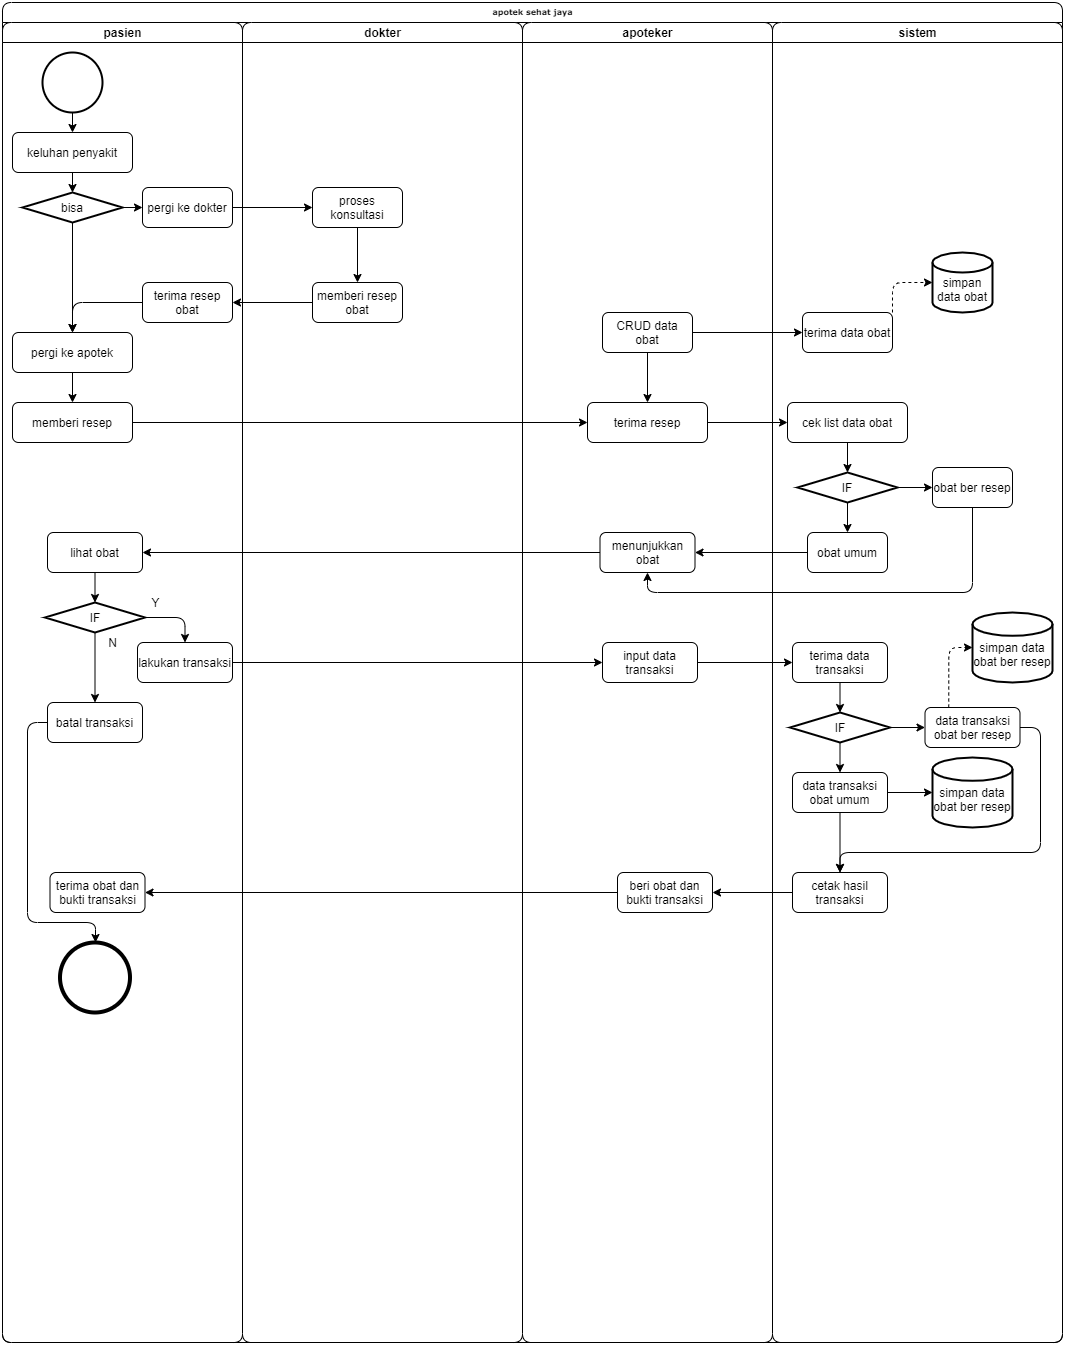

The diagram above was exported from draw.io. Its source (the exported page's mxGraphModel, read from the mxfile embedded in the PNG):
<mxGraphModel dx="1024" dy="624" grid="1" gridSize="10" guides="1" tooltips="1" connect="1" arrows="1" fold="1" page="1" pageScale="1" pageWidth="1100" pageHeight="850" background="#ffffff" math="0" shadow="0">
  <root>
    <mxCell id="0" />
    <mxCell id="1" parent="0" />
    <mxCell id="2" value="apotek sehat jaya" style="swimlane;html=1;childLayout=stackLayout;startSize=20;shadow=0;labelBackgroundColor=none;strokeWidth=1;fontFamily=Verdana;fontSize=8;align=center;rounded=1;" vertex="1" parent="1">
      <mxGeometry x="90" y="30" width="1060" height="1340" as="geometry" />
    </mxCell>
    <mxCell id="3" value="pasien" style="swimlane;html=1;startSize=20;rounded=1;" vertex="1" parent="2">
      <mxGeometry y="20" width="240" height="1320" as="geometry" />
    </mxCell>
    <mxCell id="4" style="edgeStyle=orthogonalEdgeStyle;orthogonalLoop=1;jettySize=auto;html=1;exitX=0.5;exitY=1;exitDx=0;exitDy=0;exitPerimeter=0;entryX=0.5;entryY=0;entryDx=0;entryDy=0;" edge="1" parent="3" source="11" target="10">
      <mxGeometry relative="1" as="geometry" />
    </mxCell>
    <mxCell id="5" style="edgeStyle=orthogonalEdgeStyle;orthogonalLoop=1;jettySize=auto;html=1;exitX=0.5;exitY=1;exitDx=0;exitDy=0;entryX=0.5;entryY=0;entryDx=0;entryDy=0;entryPerimeter=0;" edge="1" parent="3" source="10" target="13">
      <mxGeometry relative="1" as="geometry" />
    </mxCell>
    <mxCell id="6" style="edgeStyle=orthogonalEdgeStyle;orthogonalLoop=1;jettySize=auto;html=1;exitX=0.5;exitY=1;exitDx=0;exitDy=0;exitPerimeter=0;entryX=0.5;entryY=0;entryDx=0;entryDy=0;" edge="1" parent="3" source="13" target="9">
      <mxGeometry relative="1" as="geometry" />
    </mxCell>
    <mxCell id="7" value="memberi resep" style="whiteSpace=wrap;html=1;rounded=1;" vertex="1" parent="3">
      <mxGeometry x="10" y="380" width="120" height="40" as="geometry" />
    </mxCell>
    <mxCell id="8" style="edgeStyle=orthogonalEdgeStyle;orthogonalLoop=1;jettySize=auto;html=1;exitX=0.5;exitY=1;exitDx=0;exitDy=0;entryX=0.5;entryY=0;entryDx=0;entryDy=0;" edge="1" parent="3" source="9" target="7">
      <mxGeometry relative="1" as="geometry" />
    </mxCell>
    <mxCell id="9" value="pergi ke apotek" style="whiteSpace=wrap;html=1;rounded=1;" vertex="1" parent="3">
      <mxGeometry x="10" y="310" width="120" height="40" as="geometry" />
    </mxCell>
    <mxCell id="10" value="keluhan penyakit" style="whiteSpace=wrap;html=1;rounded=1;" vertex="1" parent="3">
      <mxGeometry x="10" y="110" width="120" height="40" as="geometry" />
    </mxCell>
    <mxCell id="11" value="" style="verticalLabelPosition=bottom;verticalAlign=top;html=1;shape=mxgraph.flowchart.on-page_reference;rounded=1;strokeWidth=2;" vertex="1" parent="3">
      <mxGeometry x="40" y="30" width="60" height="60" as="geometry" />
    </mxCell>
    <mxCell id="12" style="edgeStyle=orthogonalEdgeStyle;orthogonalLoop=1;jettySize=auto;html=1;exitX=1;exitY=0.5;exitDx=0;exitDy=0;exitPerimeter=0;entryX=0;entryY=0.5;entryDx=0;entryDy=0;" edge="1" parent="3" source="13" target="25">
      <mxGeometry relative="1" as="geometry" />
    </mxCell>
    <mxCell id="13" value="bisa" style="strokeWidth=2;html=1;shape=mxgraph.flowchart.decision;whiteSpace=wrap;rounded=1;" vertex="1" parent="3">
      <mxGeometry x="20" y="170" width="100" height="30" as="geometry" />
    </mxCell>
    <mxCell id="14" style="edgeStyle=orthogonalEdgeStyle;rounded=1;orthogonalLoop=1;jettySize=auto;html=1;exitX=0.5;exitY=1;exitDx=0;exitDy=0;entryX=0.5;entryY=0;entryDx=0;entryDy=0;entryPerimeter=0;" edge="1" parent="3" source="18" target="21">
      <mxGeometry relative="1" as="geometry" />
    </mxCell>
    <mxCell id="15" style="edgeStyle=orthogonalEdgeStyle;rounded=1;orthogonalLoop=1;jettySize=auto;html=1;exitX=0;exitY=0.5;exitDx=0;exitDy=0;" edge="1" parent="3" source="17" target="22">
      <mxGeometry relative="1" as="geometry">
        <Array as="points">
          <mxPoint x="25" y="700" />
          <mxPoint x="25" y="900" />
          <mxPoint x="93" y="900" />
        </Array>
      </mxGeometry>
    </mxCell>
    <mxCell id="16" value="terima obat dan bukti transaksi" style="whiteSpace=wrap;html=1;rounded=1;" vertex="1" parent="3">
      <mxGeometry x="47.5" y="850" width="95" height="40" as="geometry" />
    </mxCell>
    <mxCell id="17" value="batal transaksi" style="whiteSpace=wrap;html=1;rounded=1;" vertex="1" parent="3">
      <mxGeometry x="45" y="680" width="95" height="40" as="geometry" />
    </mxCell>
    <mxCell id="18" value="lihat obat" style="whiteSpace=wrap;html=1;rounded=1;" vertex="1" parent="3">
      <mxGeometry x="45" y="510" width="95" height="40" as="geometry" />
    </mxCell>
    <mxCell id="19" style="edgeStyle=orthogonalEdgeStyle;rounded=1;orthogonalLoop=1;jettySize=auto;html=1;exitX=1;exitY=0.5;exitDx=0;exitDy=0;exitPerimeter=0;entryX=0.5;entryY=0;entryDx=0;entryDy=0;" edge="1" parent="3" source="21" target="28">
      <mxGeometry relative="1" as="geometry" />
    </mxCell>
    <mxCell id="20" style="edgeStyle=orthogonalEdgeStyle;rounded=1;orthogonalLoop=1;jettySize=auto;html=1;exitX=0.5;exitY=1;exitDx=0;exitDy=0;exitPerimeter=0;entryX=0.5;entryY=0;entryDx=0;entryDy=0;" edge="1" parent="3" source="21" target="17">
      <mxGeometry relative="1" as="geometry" />
    </mxCell>
    <mxCell id="21" value="IF" style="strokeWidth=2;html=1;shape=mxgraph.flowchart.decision;whiteSpace=wrap;rounded=1;" vertex="1" parent="3">
      <mxGeometry x="42.5" y="580" width="100" height="30" as="geometry" />
    </mxCell>
    <mxCell id="22" value="" style="strokeWidth=4;html=1;shape=mxgraph.flowchart.start_2;whiteSpace=wrap;rounded=1;" vertex="1" parent="3">
      <mxGeometry x="57.5" y="920" width="70" height="70" as="geometry" />
    </mxCell>
    <mxCell id="23" value="N" style="text;html=1;align=center;verticalAlign=middle;resizable=0;points=[];autosize=1;" vertex="1" parent="3">
      <mxGeometry x="100" y="610" width="20" height="20" as="geometry" />
    </mxCell>
    <mxCell id="24" value="Y" style="text;html=1;align=center;verticalAlign=middle;resizable=0;points=[];autosize=1;" vertex="1" parent="3">
      <mxGeometry x="142.5" y="570" width="20" height="20" as="geometry" />
    </mxCell>
    <mxCell id="25" value="pergi ke dokter" style="whiteSpace=wrap;html=1;rounded=1;" vertex="1" parent="3">
      <mxGeometry x="140" y="165" width="90" height="40" as="geometry" />
    </mxCell>
    <mxCell id="26" style="edgeStyle=orthogonalEdgeStyle;orthogonalLoop=1;jettySize=auto;html=1;exitX=0;exitY=0.5;exitDx=0;exitDy=0;entryX=0.5;entryY=0;entryDx=0;entryDy=0;" edge="1" parent="3" source="27" target="9">
      <mxGeometry relative="1" as="geometry" />
    </mxCell>
    <mxCell id="27" value="terima resep obat" style="whiteSpace=wrap;html=1;rounded=1;" vertex="1" parent="3">
      <mxGeometry x="140" y="260" width="90" height="40" as="geometry" />
    </mxCell>
    <mxCell id="28" value="lakukan transaksi" style="whiteSpace=wrap;html=1;rounded=1;" vertex="1" parent="3">
      <mxGeometry x="135" y="620" width="95" height="40" as="geometry" />
    </mxCell>
    <mxCell id="29" value="dokter" style="swimlane;html=1;startSize=20;rounded=1;" vertex="1" parent="2">
      <mxGeometry x="240" y="20" width="280" height="1320" as="geometry" />
    </mxCell>
    <mxCell id="30" value="memberi resep obat" style="whiteSpace=wrap;html=1;rounded=1;" vertex="1" parent="29">
      <mxGeometry x="70" y="260" width="90" height="40" as="geometry" />
    </mxCell>
    <mxCell id="31" value="proses konsultasi" style="whiteSpace=wrap;html=1;rounded=1;" vertex="1" parent="29">
      <mxGeometry x="70" y="165" width="90" height="40" as="geometry" />
    </mxCell>
    <mxCell id="32" value="" style="edgeStyle=orthogonalEdgeStyle;orthogonalLoop=1;jettySize=auto;html=1;" edge="1" parent="29" source="31" target="30">
      <mxGeometry relative="1" as="geometry" />
    </mxCell>
    <mxCell id="33" value="" style="edgeStyle=orthogonalEdgeStyle;orthogonalLoop=1;jettySize=auto;html=1;" edge="1" parent="2" source="39" target="57">
      <mxGeometry relative="1" as="geometry" />
    </mxCell>
    <mxCell id="34" value="apoteker" style="swimlane;html=1;startSize=20;rounded=1;" vertex="1" parent="2">
      <mxGeometry x="520" y="20" width="250" height="1320" as="geometry" />
    </mxCell>
    <mxCell id="35" style="edgeStyle=orthogonalEdgeStyle;rounded=1;orthogonalLoop=1;jettySize=auto;html=1;exitX=0.5;exitY=1;exitDx=0;exitDy=0;" edge="1" parent="34" source="39" target="38">
      <mxGeometry relative="1" as="geometry" />
    </mxCell>
    <mxCell id="36" value="input data transaksi" style="whiteSpace=wrap;html=1;rounded=1;" vertex="1" parent="34">
      <mxGeometry x="80" y="620" width="95" height="40" as="geometry" />
    </mxCell>
    <mxCell id="37" value="menunjukkan obat" style="whiteSpace=wrap;html=1;rounded=1;" vertex="1" parent="34">
      <mxGeometry x="77.5" y="510" width="95" height="40" as="geometry" />
    </mxCell>
    <mxCell id="38" value="terima resep" style="whiteSpace=wrap;html=1;rounded=1;" vertex="1" parent="34">
      <mxGeometry x="65" y="380" width="120" height="40" as="geometry" />
    </mxCell>
    <mxCell id="39" value="CRUD data obat" style="whiteSpace=wrap;html=1;rounded=1;" vertex="1" parent="34">
      <mxGeometry x="80" y="290" width="90" height="40" as="geometry" />
    </mxCell>
    <mxCell id="40" value="beri obat dan bukti transaksi" style="whiteSpace=wrap;html=1;rounded=1;" vertex="1" parent="34">
      <mxGeometry x="95" y="850" width="95" height="40" as="geometry" />
    </mxCell>
    <mxCell id="41" value="" style="edgeStyle=orthogonalEdgeStyle;orthogonalLoop=1;jettySize=auto;html=1;" edge="1" parent="2" source="25" target="31">
      <mxGeometry relative="1" as="geometry" />
    </mxCell>
    <mxCell id="42" value="" style="edgeStyle=orthogonalEdgeStyle;orthogonalLoop=1;jettySize=auto;html=1;" edge="1" parent="2" source="30" target="27">
      <mxGeometry relative="1" as="geometry" />
    </mxCell>
    <mxCell id="43" value="" style="edgeStyle=orthogonalEdgeStyle;orthogonalLoop=1;jettySize=auto;html=1;" edge="1" parent="2" source="7" target="38">
      <mxGeometry relative="1" as="geometry" />
    </mxCell>
    <mxCell id="44" value="" style="edgeStyle=orthogonalEdgeStyle;rounded=1;orthogonalLoop=1;jettySize=auto;html=1;" edge="1" parent="2" source="38" target="70">
      <mxGeometry relative="1" as="geometry" />
    </mxCell>
    <mxCell id="45" value="" style="edgeStyle=orthogonalEdgeStyle;rounded=1;orthogonalLoop=1;jettySize=auto;html=1;" edge="1" parent="2" source="56" target="37">
      <mxGeometry relative="1" as="geometry" />
    </mxCell>
    <mxCell id="46" style="edgeStyle=orthogonalEdgeStyle;rounded=1;orthogonalLoop=1;jettySize=auto;html=1;exitX=0.5;exitY=1;exitDx=0;exitDy=0;entryX=0.5;entryY=1;entryDx=0;entryDy=0;" edge="1" parent="2" source="67" target="37">
      <mxGeometry relative="1" as="geometry" />
    </mxCell>
    <mxCell id="47" value="" style="edgeStyle=orthogonalEdgeStyle;rounded=1;orthogonalLoop=1;jettySize=auto;html=1;" edge="1" parent="2" source="37" target="18">
      <mxGeometry relative="1" as="geometry" />
    </mxCell>
    <mxCell id="48" value="" style="edgeStyle=orthogonalEdgeStyle;rounded=1;orthogonalLoop=1;jettySize=auto;html=1;" edge="1" parent="2" source="28" target="36">
      <mxGeometry relative="1" as="geometry" />
    </mxCell>
    <mxCell id="49" value="" style="edgeStyle=orthogonalEdgeStyle;rounded=1;orthogonalLoop=1;jettySize=auto;html=1;" edge="1" parent="2" source="36" target="62">
      <mxGeometry relative="1" as="geometry" />
    </mxCell>
    <mxCell id="50" value="sistem" style="swimlane;html=1;startSize=20;rounded=1;" vertex="1" parent="2">
      <mxGeometry x="770" y="20" width="290" height="1320" as="geometry" />
    </mxCell>
    <mxCell id="51" style="edgeStyle=orthogonalEdgeStyle;orthogonalLoop=1;jettySize=auto;html=1;exitX=1;exitY=0;exitDx=0;exitDy=0;dashed=1;" edge="1" parent="50" source="57" target="68">
      <mxGeometry relative="1" as="geometry" />
    </mxCell>
    <mxCell id="52" style="edgeStyle=orthogonalEdgeStyle;rounded=1;orthogonalLoop=1;jettySize=auto;html=1;exitX=1;exitY=0.5;exitDx=0;exitDy=0;exitPerimeter=0;entryX=0;entryY=0.5;entryDx=0;entryDy=0;" edge="1" parent="50" source="54" target="66">
      <mxGeometry relative="1" as="geometry" />
    </mxCell>
    <mxCell id="53" style="edgeStyle=orthogonalEdgeStyle;rounded=1;orthogonalLoop=1;jettySize=auto;html=1;exitX=0.5;exitY=1;exitDx=0;exitDy=0;exitPerimeter=0;entryX=0.5;entryY=0;entryDx=0;entryDy=0;" edge="1" parent="50" source="54" target="65">
      <mxGeometry relative="1" as="geometry" />
    </mxCell>
    <mxCell id="54" value="IF" style="strokeWidth=2;html=1;shape=mxgraph.flowchart.decision;whiteSpace=wrap;rounded=1;" vertex="1" parent="50">
      <mxGeometry x="17.5" y="690" width="100" height="30" as="geometry" />
    </mxCell>
    <mxCell id="55" value="cetak hasil transaksi" style="whiteSpace=wrap;html=1;rounded=1;" vertex="1" parent="50">
      <mxGeometry x="20" y="850" width="95" height="40" as="geometry" />
    </mxCell>
    <mxCell id="56" value="obat umum" style="whiteSpace=wrap;html=1;rounded=1;" vertex="1" parent="50">
      <mxGeometry x="35" y="510" width="80" height="40" as="geometry" />
    </mxCell>
    <mxCell id="57" value="terima data obat" style="whiteSpace=wrap;html=1;rounded=1;" vertex="1" parent="50">
      <mxGeometry x="30" y="290" width="90" height="40" as="geometry" />
    </mxCell>
    <mxCell id="58" style="edgeStyle=orthogonalEdgeStyle;rounded=1;orthogonalLoop=1;jettySize=auto;html=1;exitX=0.5;exitY=1;exitDx=0;exitDy=0;exitPerimeter=0;entryX=0.5;entryY=0;entryDx=0;entryDy=0;" edge="1" parent="50" source="60" target="56">
      <mxGeometry relative="1" as="geometry" />
    </mxCell>
    <mxCell id="59" style="edgeStyle=orthogonalEdgeStyle;rounded=1;orthogonalLoop=1;jettySize=auto;html=1;exitX=1;exitY=0.5;exitDx=0;exitDy=0;exitPerimeter=0;entryX=0;entryY=0.5;entryDx=0;entryDy=0;" edge="1" parent="50" source="60" target="67">
      <mxGeometry relative="1" as="geometry" />
    </mxCell>
    <mxCell id="60" value="IF" style="strokeWidth=2;html=1;shape=mxgraph.flowchart.decision;whiteSpace=wrap;rounded=1;" vertex="1" parent="50">
      <mxGeometry x="25" y="450" width="100" height="30" as="geometry" />
    </mxCell>
    <mxCell id="61" style="edgeStyle=orthogonalEdgeStyle;rounded=1;orthogonalLoop=1;jettySize=auto;html=1;exitX=0.5;exitY=1;exitDx=0;exitDy=0;entryX=0.5;entryY=0;entryDx=0;entryDy=0;entryPerimeter=0;" edge="1" parent="50" source="62" target="54">
      <mxGeometry relative="1" as="geometry" />
    </mxCell>
    <mxCell id="62" value="terima data transaksi" style="whiteSpace=wrap;html=1;rounded=1;" vertex="1" parent="50">
      <mxGeometry x="20" y="620" width="95" height="40" as="geometry" />
    </mxCell>
    <mxCell id="63" style="edgeStyle=orthogonalEdgeStyle;rounded=1;orthogonalLoop=1;jettySize=auto;html=1;exitX=0.25;exitY=0;exitDx=0;exitDy=0;entryX=0;entryY=0.5;entryDx=0;entryDy=0;entryPerimeter=0;dashed=1;" edge="1" parent="50" source="66" target="74">
      <mxGeometry relative="1" as="geometry" />
    </mxCell>
    <mxCell id="64" style="edgeStyle=orthogonalEdgeStyle;rounded=1;orthogonalLoop=1;jettySize=auto;html=1;exitX=1;exitY=0.5;exitDx=0;exitDy=0;entryX=0;entryY=0.5;entryDx=0;entryDy=0;entryPerimeter=0;" edge="1" parent="50" source="65" target="71">
      <mxGeometry relative="1" as="geometry" />
    </mxCell>
    <mxCell id="65" value="data transaksi obat umum" style="whiteSpace=wrap;html=1;rounded=1;" vertex="1" parent="50">
      <mxGeometry x="20" y="750" width="95" height="40" as="geometry" />
    </mxCell>
    <mxCell id="66" value="data transaksi obat ber resep" style="whiteSpace=wrap;html=1;rounded=1;" vertex="1" parent="50">
      <mxGeometry x="152.5" y="685" width="95" height="40" as="geometry" />
    </mxCell>
    <mxCell id="67" value="obat ber resep" style="whiteSpace=wrap;html=1;rounded=1;" vertex="1" parent="50">
      <mxGeometry x="160" y="445" width="80" height="40" as="geometry" />
    </mxCell>
    <mxCell id="68" value="&lt;br&gt;simpan data obat" style="strokeWidth=2;html=1;shape=mxgraph.flowchart.database;whiteSpace=wrap;rounded=1;" vertex="1" parent="50">
      <mxGeometry x="160" y="230" width="60" height="60" as="geometry" />
    </mxCell>
    <mxCell id="69" style="edgeStyle=orthogonalEdgeStyle;rounded=1;orthogonalLoop=1;jettySize=auto;html=1;exitX=0.5;exitY=1;exitDx=0;exitDy=0;entryX=0.5;entryY=0;entryDx=0;entryDy=0;entryPerimeter=0;" edge="1" parent="50" source="70" target="60">
      <mxGeometry relative="1" as="geometry" />
    </mxCell>
    <mxCell id="70" value="cek list data obat" style="whiteSpace=wrap;html=1;rounded=1;" vertex="1" parent="50">
      <mxGeometry x="15" y="380" width="120" height="40" as="geometry" />
    </mxCell>
    <mxCell id="71" value="&lt;br&gt;simpan data obat ber resep" style="strokeWidth=2;html=1;shape=mxgraph.flowchart.database;whiteSpace=wrap;rounded=1;" vertex="1" parent="50">
      <mxGeometry x="160" y="735" width="80" height="70" as="geometry" />
    </mxCell>
    <mxCell id="72" value="" style="edgeStyle=orthogonalEdgeStyle;rounded=1;orthogonalLoop=1;jettySize=auto;html=1;" edge="1" parent="50" source="65" target="55">
      <mxGeometry relative="1" as="geometry" />
    </mxCell>
    <mxCell id="73" style="edgeStyle=orthogonalEdgeStyle;rounded=1;orthogonalLoop=1;jettySize=auto;html=1;exitX=1;exitY=0.5;exitDx=0;exitDy=0;entryX=0.5;entryY=0;entryDx=0;entryDy=0;" edge="1" parent="50" source="66" target="55">
      <mxGeometry relative="1" as="geometry">
        <Array as="points">
          <mxPoint x="268" y="705" />
          <mxPoint x="268" y="830" />
          <mxPoint x="68" y="830" />
        </Array>
      </mxGeometry>
    </mxCell>
    <mxCell id="74" value="&lt;br&gt;simpan data obat ber resep" style="strokeWidth=2;html=1;shape=mxgraph.flowchart.database;whiteSpace=wrap;rounded=1;" vertex="1" parent="50">
      <mxGeometry x="200" y="590" width="80" height="70" as="geometry" />
    </mxCell>
    <mxCell id="75" value="" style="edgeStyle=orthogonalEdgeStyle;rounded=1;orthogonalLoop=1;jettySize=auto;html=1;" edge="1" parent="2" source="55" target="40">
      <mxGeometry relative="1" as="geometry" />
    </mxCell>
    <mxCell id="76" style="edgeStyle=orthogonalEdgeStyle;rounded=1;orthogonalLoop=1;jettySize=auto;html=1;exitX=0;exitY=0.5;exitDx=0;exitDy=0;entryX=1;entryY=0.5;entryDx=0;entryDy=0;" edge="1" parent="2" source="40" target="16">
      <mxGeometry relative="1" as="geometry" />
    </mxCell>
  </root>
</mxGraphModel>